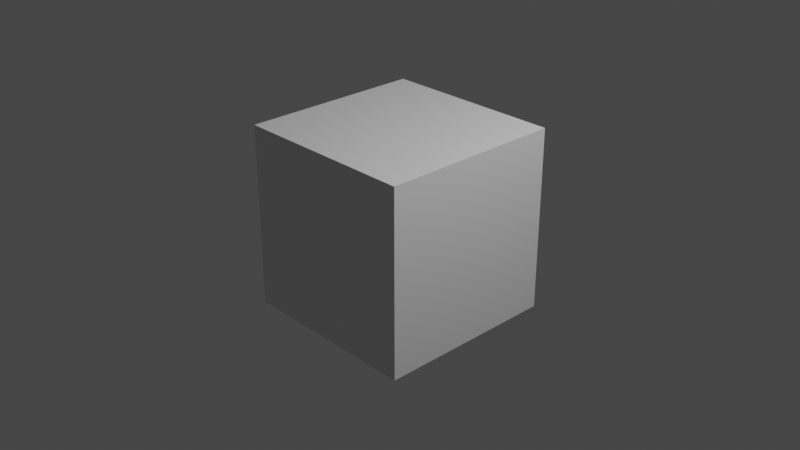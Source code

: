 # Source: 4Dplot.blend  (saved by Blender 3.3.6; exported with 4.5.12 LTS)
import bpy
from mathutils import Matrix  # noqa: F401  (used for matrix-valued properties, if any)

bpy.ops.wm.read_factory_settings(use_empty=True)
scene = bpy.context.scene
scene.name = 'Scene'

# ---- collections
col_collection = bpy.data.collections.new('Collection'); scene.collection.children.link(col_collection)

# ---- materials (node trees are filled in below, after node groups)
mat_material = bpy.data.materials.new('Material')
mat_material.alpha_threshold = 0.0
mat_material.use_transparent_shadow = False
mat_material.roughness = 0.5
mat_material.line_color = (0.0, 0.0, 0.0, 1.0)

# ---- material node trees
mat_material.use_nodes = True; mat_material.node_tree.nodes.clear()
_N = mat_material.node_tree.nodes; _L = mat_material.node_tree.links
n0 = _N.new('ShaderNodeOutputMaterial'); n0.name = 'Material Output'; n0.location = (300, 300)
n1 = _N.new('ShaderNodeBsdfPrincipled'); n1.name = 'Principled BSDF'; n1.location = (10, 300)
n1.distribution = 'GGX'
n1.subsurface_method = 'RANDOM_WALK_SKIN'
n1.inputs[3].default_value = 1.45
n1.inputs[27].default_value = (0.0, 0.0, 0.0, 1.0)
n1.inputs[28].default_value = 1.0
_L.new(n1.outputs[0], n0.inputs[0])
n0.is_active_output = True

# ---- world
world_world = bpy.data.worlds.new('World'); scene.world = world_world
world_world.use_nodes = True; world_world.node_tree.nodes.clear()
_N = world_world.node_tree.nodes; _L = world_world.node_tree.links
n0 = _N.new('ShaderNodeOutputWorld'); n0.name = 'World Output'; n0.location = (300, 300)
n1 = _N.new('ShaderNodeBackground'); n1.name = 'Background'; n1.location = (10, 300)
n1.inputs[0].default_value = (0.05088, 0.05088, 0.05088, 1.0)
_L.new(n1.outputs[0], n0.inputs[0])
n0.is_active_output = True
world_world.color = (0.05088, 0.05088, 0.05088)
world_world.use_sun_shadow = False
world_world.sun_shadow_jitter_overblur = 0.0

# ---- cameras
cam_camera = bpy.data.cameras.new('Camera')
cam_camera.clip_end = 100.0
cam_camera.ortho_scale = 7.314

# ---- lights
light_light = bpy.data.lights.new('Light', 'POINT')
light_light.transmission_factor = 0.0
light_light.energy = 1000.0
light_light.shadow_soft_size = 0.1
light_light.shadow_maximum_resolution = 0.006
light_light.use_absolute_resolution = True

# ---- meshes
me_cube = bpy.data.meshes.new('Cube')
me_cube.from_pydata([(1.0, 1.0, 1.0), (1.0, 1.0, -1.0), (1.0, -1.0, 1.0), (1.0, -1.0, -1.0), (-1.0, 1.0, 1.0), (-1.0, 1.0, -1.0), (-1.0, -1.0, 1.0), (-1.0, -1.0, -1.0)], [], [(0, 4, 6, 2), (3, 2, 6, 7), (7, 6, 4, 5), (5, 1, 3, 7), (1, 0, 2, 3), (5, 4, 0, 1)])
_uv = me_cube.uv_layers.new(name='UVMap')
_uv.uv.foreach_set('vector', [0.625, 0.5, 0.875, 0.5, 0.875, 0.75, 0.625, 0.75, 0.375, 0.75, 0.625, 0.75, 0.625, 1.0, 0.375, 1.0, 0.375, 0.0, 0.625, 0.0, 0.625, 0.25, 0.375, 0.25, 0.125, 0.5, 0.375, 0.5, 0.375, 0.75, 0.125, 0.75, 0.375, 0.5, 0.625, 0.5, 0.625, 0.75, 0.375, 0.75, 0.375, 0.25, 0.625, 0.25, 0.625, 0.5, 0.375, 0.5])
me_cube.materials.append(mat_material)
me_cube.use_mirror_vertex_groups = False
me_cube.update()

# ---- objects
ob_cube = bpy.data.objects.new('Cube', me_cube)
ob_light = bpy.data.objects.new('Light', light_light)
ob_camera = bpy.data.objects.new('Camera', cam_camera)

# ---- transforms, parenting, visibility, modifiers, constraints
ob_cube.location = (0.0, 0.0, 0.0)
ob_cube.lock_rotations_4d = False
ob_cube.empty_display_type = 'ARROWS'
ob_cube.lineart.crease_threshold = 0.0
ob_light.location = (4.076, 1.005, 5.904)
ob_light.rotation_euler = (0.6503, 0.05522, 1.866)
ob_light.lock_rotations_4d = False
ob_light.empty_display_type = 'ARROWS'
ob_light.color = (0.0, 0.0, 0.0, 0.0)
ob_light.lineart.crease_threshold = 0.0
ob_camera.location = (7.359, -6.926, 4.958)
ob_camera.rotation_euler = (1.109, 0.0, 0.8149)
ob_camera.lock_rotations_4d = False
ob_camera.empty_display_type = 'ARROWS'
ob_camera.color = (0.0, 0.0, 0.0, 0.0)
ob_camera.display_type = 'WIRE'
ob_camera.lineart.crease_threshold = 0.0

# ---- collection membership
col_collection.objects.link(ob_cube)
col_collection.objects.link(ob_light)
col_collection.objects.link(ob_camera)

# ---- scene / render settings (as saved in the file)
scene.camera = ob_camera
scene.frame_start = 1; scene.frame_end = 250; scene.frame_set(1)
scene.render.engine = 'BLENDER_EEVEE_NEXT'
scene.cycles.sampling_pattern = 'TABULATED_SOBOL'
scene.cycles.use_light_tree = False
scene.view_settings.view_transform = 'Filmic'
bpy.context.view_layer.update()
